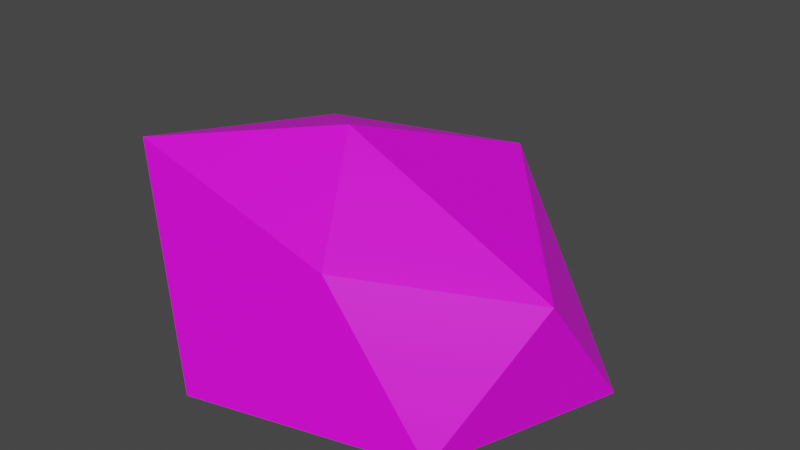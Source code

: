 # Source: Rock2.blend  (saved by Blender 3.6.11; exported with 4.5.12 LTS)
import bpy
from mathutils import Matrix  # noqa: F401  (used for matrix-valued properties, if any)

bpy.ops.wm.read_factory_settings(use_empty=True)
scene = bpy.context.scene
scene.name = 'Scene'

# ---- collections
col_collection = bpy.data.collections.new('Collection'); scene.collection.children.link(col_collection)

# ---- images (referenced by path relative to the original .blend; pixels are not part of the script)
import os
ASSET_DIR = os.environ.get("B2B_ASSET_DIR", "")  # directory of the original .blend (textures are referenced by path, not embedded)
HERE = os.path.dirname(os.path.abspath(__file__))  # packed textures are extracted next to this script under _unpacked/

def load_image(name, relpath, width, height, colorspace="sRGB"):
    """Load a texture the original file referenced (path relative to the .blend, or extracted next to this script)."""
    p = next((c for c in (os.path.join(HERE, relpath), os.path.join(ASSET_DIR, relpath)) if relpath and os.path.exists(c)), "")
    if p:
        img = bpy.data.images.load(p, check_existing=True)
        img.name = name
    else:  # same state as the original file: an image datablock whose file is absent (Cycles renders it pink)
        img = bpy.data.images.new(name, width, height)
        img.source = "FILE"
        img.filepath = "//" + (relpath or name)
    img.colorspace_settings.name = colorspace
    return img
img_colorpalleteforblender_png = load_image('ColorPalleteForBlender.png', 'ColorPalleteForBlender.png', 1024, 1024, 'sRGB')

# ---- materials (node trees are filled in below, after node groups)
mat_material_002 = bpy.data.materials.new('Material.002')
mat_material_002.use_transparent_shadow = False

# ---- material node trees
mat_material_002.use_nodes = True; mat_material_002.node_tree.nodes.clear()
_N = mat_material_002.node_tree.nodes; _L = mat_material_002.node_tree.links
n0 = _N.new('ShaderNodeBsdfPrincipled'); n0.name = 'Principled BSDF'; n0.location = (10, 300)
n0.distribution = 'GGX'
n0.subsurface_method = 'RANDOM_WALK_SKIN'
n0.inputs[3].default_value = 1.45
n0.inputs[27].default_value = (0.0, 0.0, 0.0, 1.0)
n0.inputs[28].default_value = 1.0
n1 = _N.new('ShaderNodeOutputMaterial'); n1.name = 'Material Output'; n1.location = (300, 300)
n2 = _N.new('ShaderNodeTexImage'); n2.name = 'Image Texture'; n2.location = (-280, 280)
n2.image = img_colorpalleteforblender_png
_L.new(n0.outputs[0], n1.inputs[0])
_L.new(n2.outputs[0], n0.inputs[0])
n1.is_active_output = True

# ---- world
world_world = bpy.data.worlds.new('World'); scene.world = world_world
world_world.use_nodes = True; world_world.node_tree.nodes.clear()
_N = world_world.node_tree.nodes; _L = world_world.node_tree.links
n0 = _N.new('ShaderNodeOutputWorld'); n0.name = 'World Output'; n0.location = (300, 300)
n1 = _N.new('ShaderNodeBackground'); n1.name = 'Background'; n1.location = (10, 300)
n1.inputs[0].default_value = (0.05088, 0.05088, 0.05088, 1.0)
_L.new(n1.outputs[0], n0.inputs[0])
n0.is_active_output = True
world_world.color = (0.05088, 0.05088, 0.05088)
world_world.use_sun_shadow = False
world_world.sun_shadow_jitter_overblur = 0.0

# ---- meshes
me_icosphere_003 = bpy.data.meshes.new('Icosphere.003')
me_icosphere_003.from_pydata([(1.104, -0.6351, 0.05687), (-0.4218, -1.028, 0.05687), (-1.365, 0.0, 0.05687), (-0.4218, 1.747, 0.05687), (1.532, 0.6351, 0.05687), (0.4218, -0.7002, 1.056), (-1.104, -0.6351, 1.425), (-1.032, 0.9765, 1.106), (0.4218, 1.158, 1.214), (1.45, 0.0, 0.9188), (0.0, 0.0, 1.594)], [], [(0, 1, 2, 3, 4), (0, 4, 9), (1, 0, 5), (2, 1, 6), (3, 2, 7), (4, 3, 8), (0, 9, 5), (1, 5, 6), (2, 6, 7), (3, 7, 8), (4, 8, 9), (5, 9, 10), (6, 5, 10), (7, 6, 10), (8, 7, 10), (9, 8, 10)])
_uv = me_icosphere_003.uv_layers.new(name='UVMap')
_uv.uv.foreach_set('vector', [0.7817, 0.9453, 0.7817, 0.9453, 0.7817, 0.9453, 0.7817, 0.9453, 0.7817, 0.9453, 0.7817, 0.9453, 0.7817, 0.9453, 0.7817, 0.9453, 0.7817, 0.9453, 0.7817, 0.9453, 0.7817, 0.9453, 0.7817, 0.9453, 0.7817, 0.9453, 0.7817, 0.9453, 0.7817, 0.9453, 0.7817, 0.9453, 0.7817, 0.9453, 0.7817, 0.9453, 0.7817, 0.9453, 0.7817, 0.9453, 0.7817, 0.9453, 0.7817, 0.9453, 0.7817, 0.9453, 0.7817, 0.9453, 0.7817, 0.9453, 0.7817, 0.9453, 0.7817, 0.9453, 0.7817, 0.9453, 0.7817, 0.9453, 0.7817, 0.9453, 0.7817, 0.9453, 0.7817, 0.9453, 0.7817, 0.9453, 0.7817, 0.9453, 0.7817, 0.9453, 0.7817, 0.9453, 0.7817, 0.9453, 0.7817, 0.9453, 0.7817, 0.9453, 0.7817, 0.9453, 0.7817, 0.9453, 0.7817, 0.9453, 0.7817, 0.9453, 0.7817, 0.9453, 0.7817, 0.9453, 0.7817, 0.9453, 0.7817, 0.9453, 0.7817, 0.9453, 0.7817, 0.9453, 0.7817, 0.9453])
me_icosphere_003.materials.append(mat_material_002)
me_icosphere_003.update()

# ---- objects
ob_icosphere = bpy.data.objects.new('Icosphere', me_icosphere_003)

# ---- transforms, parenting, visibility, modifiers, constraints
ob_icosphere.location = (0.0, 0.0, 0.0)
ob_icosphere.scale = (1.53, 1.53, 1.53)

# ---- collection membership
col_collection.objects.link(ob_icosphere)

# ---- scene / render settings (as saved in the file)
scene.frame_start = 1; scene.frame_end = 250; scene.frame_set(1)
scene.render.engine = 'BLENDER_EEVEE_NEXT'
scene.cycles.sampling_pattern = 'TABULATED_SOBOL'
scene.view_settings.view_transform = 'Filmic'
bpy.context.view_layer.update()

# ---- added for rendering (the .blend has no active camera and no usable light): camera, sun
cam_auto = bpy.data.cameras.new('AutoCamera')
cam_auto.lens = 50.0
cam_auto.sensor_width = 36.0
cam_auto.clip_end = 1000.0
ob_auto_camera = bpy.data.objects.new('AutoCamera', cam_auto)
scene.collection.objects.link(ob_auto_camera)
ob_auto_camera.location = (6.20896, -6.74662, 6.12723)
ob_auto_camera.rotation_euler = (1.09748, -7.21219e-08, 0.694738)
scene.camera = ob_auto_camera
light_auto_sun = bpy.data.lights.new('AutoSun', 'SUN')
light_auto_sun.energy = 3.0
light_auto_sun.angle = 0.0523599
ob_auto_sun = bpy.data.objects.new('AutoSun', light_auto_sun)
scene.collection.objects.link(ob_auto_sun)
ob_auto_sun.rotation_euler = (0.872665, 0.174533, 0.523599)
bpy.context.view_layer.update()
